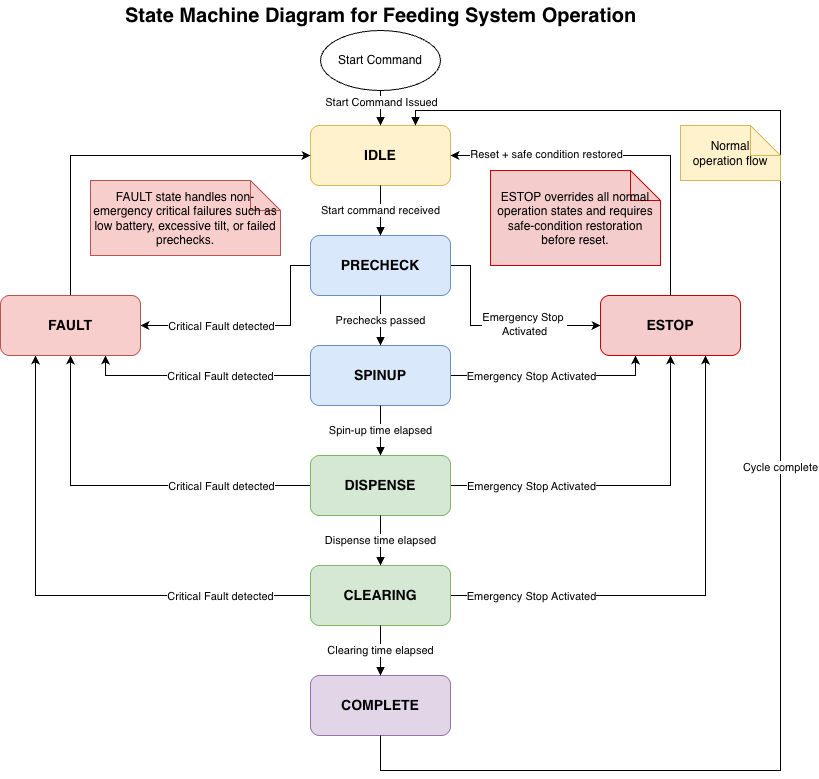

The diagram above was exported from draw.io. Its source (the exported page's mxGraphModel, read from the mxfile embedded in the PNG):
<mxGraphModel dx="1465" dy="815" grid="1" gridSize="10" guides="1" tooltips="1" connect="1" arrows="1" fold="1" page="1" pageScale="1" pageWidth="1600" pageHeight="900" math="0" shadow="0">
  <root>
    <mxCell id="0" />
    <mxCell id="1" parent="0" />
    <mxCell id="title" parent="1" style="text;html=1;strokeColor=none;fillColor=none;align=center;verticalAlign=middle;fontSize=20;fontStyle=1" value="State Machine Diagram for Feeding System Operation" vertex="1">
      <mxGeometry height="30" width="660" x="470" y="20" as="geometry" />
    </mxCell>
    <mxCell id="idle" parent="1" style="rounded=1;whiteSpace=wrap;html=1;fillColor=#fff2cc;strokeColor=#d6b656;fontSize=14;fontStyle=1" value="IDLE" vertex="1">
      <mxGeometry height="60" width="140" x="730" y="145" as="geometry" />
    </mxCell>
    <mxCell id="NxBzCN1bkxlbFIFcGdsu-5" edge="1" parent="1" source="precheck" style="edgeStyle=orthogonalEdgeStyle;rounded=0;orthogonalLoop=1;jettySize=auto;html=1;exitX=0;exitY=0.5;exitDx=0;exitDy=0;entryX=1;entryY=0.5;entryDx=0;entryDy=0;" target="fault">
      <mxGeometry relative="1" as="geometry">
        <Array as="points">
          <mxPoint x="710" y="285" />
          <mxPoint x="710" y="345" />
        </Array>
      </mxGeometry>
    </mxCell>
    <mxCell id="NxBzCN1bkxlbFIFcGdsu-21" connectable="0" parent="NxBzCN1bkxlbFIFcGdsu-5" style="edgeLabel;html=1;align=center;verticalAlign=middle;resizable=0;points=[];" value="Critical Fault detected" vertex="1">
      <mxGeometry relative="1" x="0.4552" y="-4" as="geometry">
        <mxPoint x="17" y="4" as="offset" />
      </mxGeometry>
    </mxCell>
    <mxCell id="NxBzCN1bkxlbFIFcGdsu-7" edge="1" parent="1" source="precheck" style="edgeStyle=orthogonalEdgeStyle;rounded=0;orthogonalLoop=1;jettySize=auto;html=1;exitX=1;exitY=0.5;exitDx=0;exitDy=0;entryX=0;entryY=0.5;entryDx=0;entryDy=0;" target="estop">
      <mxGeometry relative="1" as="geometry">
        <Array as="points">
          <mxPoint x="890" y="285" />
          <mxPoint x="890" y="345" />
        </Array>
      </mxGeometry>
    </mxCell>
    <mxCell id="NxBzCN1bkxlbFIFcGdsu-22" connectable="0" parent="NxBzCN1bkxlbFIFcGdsu-7" style="edgeLabel;html=1;align=center;verticalAlign=middle;resizable=0;points=[];" value="Emergency Stop&amp;nbsp;&lt;br&gt;Activated" vertex="1">
      <mxGeometry relative="1" x="0.2633" y="2" as="geometry">
        <mxPoint as="offset" />
      </mxGeometry>
    </mxCell>
    <mxCell id="precheck" parent="1" style="rounded=1;whiteSpace=wrap;html=1;fillColor=#dae8fc;strokeColor=#6c8ebf;fontSize=14;fontStyle=1" value="PRECHECK" vertex="1">
      <mxGeometry height="60" width="140" x="730" y="255" as="geometry" />
    </mxCell>
    <mxCell id="NxBzCN1bkxlbFIFcGdsu-4" edge="1" parent="1" source="spinup" style="edgeStyle=orthogonalEdgeStyle;rounded=0;orthogonalLoop=1;jettySize=auto;html=1;exitX=0;exitY=0.5;exitDx=0;exitDy=0;entryX=0.75;entryY=1;entryDx=0;entryDy=0;" target="fault">
      <mxGeometry relative="1" as="geometry">
        <Array as="points">
          <mxPoint x="525" y="395" />
        </Array>
      </mxGeometry>
    </mxCell>
    <mxCell id="NxBzCN1bkxlbFIFcGdsu-20" connectable="0" parent="NxBzCN1bkxlbFIFcGdsu-4" style="edgeLabel;html=1;align=center;verticalAlign=middle;resizable=0;points=[];" value="Critical Fault detected" vertex="1">
      <mxGeometry relative="1" x="-0.0248" as="geometry">
        <mxPoint x="19" as="offset" />
      </mxGeometry>
    </mxCell>
    <mxCell id="NxBzCN1bkxlbFIFcGdsu-8" edge="1" parent="1" source="spinup" style="edgeStyle=orthogonalEdgeStyle;rounded=0;orthogonalLoop=1;jettySize=auto;html=1;exitX=1;exitY=0.5;exitDx=0;exitDy=0;entryX=0.25;entryY=1;entryDx=0;entryDy=0;" target="estop">
      <mxGeometry relative="1" as="geometry" />
    </mxCell>
    <mxCell id="NxBzCN1bkxlbFIFcGdsu-23" connectable="0" parent="NxBzCN1bkxlbFIFcGdsu-8" style="edgeLabel;html=1;align=center;verticalAlign=middle;resizable=0;points=[];" value="Emergency Stop&amp;nbsp;Activated" vertex="1">
      <mxGeometry relative="1" x="-0.4175" y="-1" as="geometry">
        <mxPoint x="20" y="-1" as="offset" />
      </mxGeometry>
    </mxCell>
    <mxCell id="spinup" parent="1" style="rounded=1;whiteSpace=wrap;html=1;fillColor=#dae8fc;strokeColor=#6c8ebf;fontSize=14;fontStyle=1" value="SPINUP" vertex="1">
      <mxGeometry height="60" width="140" x="730" y="365" as="geometry" />
    </mxCell>
    <mxCell id="NxBzCN1bkxlbFIFcGdsu-3" edge="1" parent="1" source="dispense" style="edgeStyle=orthogonalEdgeStyle;rounded=0;orthogonalLoop=1;jettySize=auto;html=1;exitX=0;exitY=0.5;exitDx=0;exitDy=0;entryX=0.5;entryY=1;entryDx=0;entryDy=0;" target="fault">
      <mxGeometry relative="1" as="geometry" />
    </mxCell>
    <mxCell id="NxBzCN1bkxlbFIFcGdsu-19" connectable="0" parent="NxBzCN1bkxlbFIFcGdsu-3" style="edgeLabel;html=1;align=center;verticalAlign=middle;resizable=0;points=[];" value="Critical Fault detected" vertex="1">
      <mxGeometry relative="1" x="-0.3624" y="-1" as="geometry">
        <mxPoint x="28" y="1" as="offset" />
      </mxGeometry>
    </mxCell>
    <mxCell id="NxBzCN1bkxlbFIFcGdsu-9" edge="1" parent="1" source="dispense" style="edgeStyle=orthogonalEdgeStyle;rounded=0;orthogonalLoop=1;jettySize=auto;html=1;exitX=1;exitY=0.5;exitDx=0;exitDy=0;entryX=0.5;entryY=1;entryDx=0;entryDy=0;" target="estop">
      <mxGeometry relative="1" as="geometry" />
    </mxCell>
    <mxCell id="NxBzCN1bkxlbFIFcGdsu-24" connectable="0" parent="NxBzCN1bkxlbFIFcGdsu-9" style="edgeLabel;html=1;align=center;verticalAlign=middle;resizable=0;points=[];" value="Emergency Stop Activated" vertex="1">
      <mxGeometry relative="1" x="-0.4505" y="2" as="geometry">
        <mxPoint x="-16" y="2" as="offset" />
      </mxGeometry>
    </mxCell>
    <mxCell id="dispense" parent="1" style="rounded=1;whiteSpace=wrap;html=1;fillColor=#d5e8d4;strokeColor=#82b366;fontSize=14;fontStyle=1" value="DISPENSE" vertex="1">
      <mxGeometry height="60" width="140" x="730" y="475" as="geometry" />
    </mxCell>
    <mxCell id="NxBzCN1bkxlbFIFcGdsu-2" edge="1" parent="1" source="clearing" style="edgeStyle=orthogonalEdgeStyle;rounded=0;orthogonalLoop=1;jettySize=auto;html=1;exitX=0;exitY=0.5;exitDx=0;exitDy=0;entryX=0.25;entryY=1;entryDx=0;entryDy=0;" target="fault">
      <mxGeometry relative="1" as="geometry" />
    </mxCell>
    <mxCell id="NxBzCN1bkxlbFIFcGdsu-17" connectable="0" parent="NxBzCN1bkxlbFIFcGdsu-2" style="edgeLabel;html=1;align=center;verticalAlign=middle;resizable=0;points=[];" value="Critical Fault detected" vertex="1">
      <mxGeometry relative="1" x="-0.7293" y="2" as="geometry">
        <mxPoint x="-21" y="-2" as="offset" />
      </mxGeometry>
    </mxCell>
    <mxCell id="NxBzCN1bkxlbFIFcGdsu-10" edge="1" parent="1" source="clearing" style="edgeStyle=orthogonalEdgeStyle;rounded=0;orthogonalLoop=1;jettySize=auto;html=1;entryX=0.75;entryY=1;entryDx=0;entryDy=0;" target="estop">
      <mxGeometry relative="1" as="geometry" />
    </mxCell>
    <mxCell id="NxBzCN1bkxlbFIFcGdsu-25" connectable="0" parent="NxBzCN1bkxlbFIFcGdsu-10" style="edgeLabel;html=1;align=center;verticalAlign=middle;resizable=0;points=[];" value="Emergency Stop&amp;nbsp;Activated" vertex="1">
      <mxGeometry relative="1" x="-0.6447" y="1" as="geometry">
        <mxPoint x="-8" y="1" as="offset" />
      </mxGeometry>
    </mxCell>
    <mxCell id="clearing" parent="1" style="rounded=1;whiteSpace=wrap;html=1;fillColor=#d5e8d4;strokeColor=#82b366;fontSize=14;fontStyle=1" value="CLEARING" vertex="1">
      <mxGeometry height="60" width="140" x="730" y="585" as="geometry" />
    </mxCell>
    <mxCell id="complete" parent="1" style="rounded=1;whiteSpace=wrap;html=1;fillColor=#e1d5e7;strokeColor=#9673a6;fontSize=14;fontStyle=1" value="COMPLETE" vertex="1">
      <mxGeometry height="60" width="140" x="730" y="695" as="geometry" />
    </mxCell>
    <mxCell id="NxBzCN1bkxlbFIFcGdsu-6" edge="1" parent="1" source="fault" style="edgeStyle=orthogonalEdgeStyle;rounded=0;orthogonalLoop=1;jettySize=auto;html=1;entryX=0;entryY=0.5;entryDx=0;entryDy=0;" target="idle">
      <mxGeometry relative="1" as="geometry">
        <Array as="points">
          <mxPoint x="490" y="175" />
        </Array>
      </mxGeometry>
    </mxCell>
    <mxCell id="fault" parent="1" style="rounded=1;whiteSpace=wrap;html=1;fillColor=#f8cecc;strokeColor=#b85450;fontSize=14;fontStyle=1" value="FAULT" vertex="1">
      <mxGeometry height="60" width="140" x="420" y="315" as="geometry" />
    </mxCell>
    <mxCell id="NxBzCN1bkxlbFIFcGdsu-11" edge="1" parent="1" source="estop" style="edgeStyle=orthogonalEdgeStyle;rounded=0;orthogonalLoop=1;jettySize=auto;html=1;exitX=0.5;exitY=0;exitDx=0;exitDy=0;entryX=1;entryY=0.5;entryDx=0;entryDy=0;" target="idle">
      <mxGeometry relative="1" as="geometry" />
    </mxCell>
    <mxCell id="NxBzCN1bkxlbFIFcGdsu-26" connectable="0" parent="NxBzCN1bkxlbFIFcGdsu-11" style="edgeLabel;html=1;align=center;verticalAlign=middle;resizable=0;points=[];" value="Reset + safe condition restored" vertex="1">
      <mxGeometry relative="1" x="0.4723" y="-2" as="geometry">
        <mxPoint as="offset" />
      </mxGeometry>
    </mxCell>
    <mxCell id="estop" parent="1" style="rounded=1;whiteSpace=wrap;html=1;fillColor=#f4cccc;strokeColor=#cc0000;fontSize=14;fontStyle=1" value="ESTOP" vertex="1">
      <mxGeometry height="60" width="140" x="1020" y="315" as="geometry" />
    </mxCell>
    <mxCell id="startnote" parent="1" style="ellipse;whiteSpace=wrap;html=1;fillColor=#ffffff;strokeColor=#000000;fontSize=12" value="Start Command" vertex="1">
      <mxGeometry height="60" width="120" x="740" y="50" as="geometry" />
    </mxCell>
    <mxCell id="e1" edge="1" parent="1" source="idle" style="edgeStyle=orthogonalEdgeStyle;rounded=0;orthogonalLoop=1;jettySize=auto;html=1;endArrow=block;endFill=1;fontSize=11" target="precheck" value="Start command received">
      <mxGeometry relative="1" as="geometry" />
    </mxCell>
    <mxCell id="e2" edge="1" parent="1" source="precheck" style="edgeStyle=orthogonalEdgeStyle;rounded=0;orthogonalLoop=1;jettySize=auto;html=1;endArrow=block;endFill=1;fontSize=11" target="spinup" value="Prechecks passed">
      <mxGeometry relative="1" as="geometry" />
    </mxCell>
    <mxCell id="e3" edge="1" parent="1" source="spinup" style="edgeStyle=orthogonalEdgeStyle;rounded=0;orthogonalLoop=1;jettySize=auto;html=1;endArrow=block;endFill=1;fontSize=11" target="dispense" value="Spin-up time elapsed">
      <mxGeometry relative="1" as="geometry" />
    </mxCell>
    <mxCell id="e4" edge="1" parent="1" source="dispense" style="edgeStyle=orthogonalEdgeStyle;rounded=0;orthogonalLoop=1;jettySize=auto;html=1;endArrow=block;endFill=1;fontSize=11" target="clearing" value="Dispense time elapsed">
      <mxGeometry relative="1" as="geometry" />
    </mxCell>
    <mxCell id="e5" edge="1" parent="1" source="clearing" style="edgeStyle=orthogonalEdgeStyle;rounded=0;orthogonalLoop=1;jettySize=auto;html=1;endArrow=block;endFill=1;fontSize=11" target="complete" value="Clearing time elapsed">
      <mxGeometry relative="1" as="geometry" />
    </mxCell>
    <mxCell id="e6" edge="1" parent="1" source="complete" style="edgeStyle=orthogonalEdgeStyle;rounded=0;orthogonalLoop=1;jettySize=auto;html=1;endArrow=block;endFill=1;fontSize=11;entryX=0.75;entryY=0;entryDx=0;entryDy=0;" target="idle" value="Cycle complete">
      <mxGeometry relative="1" as="geometry">
        <Array as="points">
          <mxPoint x="800" y="790" />
          <mxPoint x="1200" y="790" />
          <mxPoint x="1200" y="130" />
          <mxPoint x="835" y="130" />
        </Array>
        <mxPoint x="880" y="170" as="targetPoint" />
      </mxGeometry>
    </mxCell>
    <mxCell id="e0" edge="1" parent="1" source="startnote" style="edgeStyle=orthogonalEdgeStyle;rounded=0;orthogonalLoop=1;jettySize=auto;html=1;endArrow=block;endFill=1" target="idle" value="">
      <mxGeometry relative="1" as="geometry" />
    </mxCell>
    <mxCell id="NxBzCN1bkxlbFIFcGdsu-16" connectable="0" parent="e0" style="edgeLabel;html=1;align=center;verticalAlign=middle;resizable=0;points=[];" value="Start Command Issued" vertex="1">
      <mxGeometry relative="1" x="-0.4654" as="geometry">
        <mxPoint as="offset" />
      </mxGeometry>
    </mxCell>
    <mxCell id="note1" parent="1" style="shape=note;whiteSpace=wrap;html=1;fillColor=#fff2cc;strokeColor=#d6b656;fontSize=12" value="Normal &lt;br&gt;operation flow" vertex="1">
      <mxGeometry height="55" width="100" x="1100" y="145" as="geometry" />
    </mxCell>
    <mxCell id="note2" parent="1" style="shape=note;whiteSpace=wrap;html=1;fillColor=#f8cecc;strokeColor=#b85450;fontSize=12" value="FAULT state handles non-emergency critical failures such as low battery, excessive tilt, or failed prechecks." vertex="1">
      <mxGeometry height="75" width="190" x="510" y="200" as="geometry" />
    </mxCell>
    <mxCell id="note3" parent="1" style="shape=note;whiteSpace=wrap;html=1;fillColor=#f4cccc;strokeColor=#cc0000;fontSize=12" value="ESTOP overrides all normal operation states and requires safe-condition restoration before reset." vertex="1">
      <mxGeometry height="95" width="170" x="910" y="190" as="geometry" />
    </mxCell>
  </root>
</mxGraphModel>